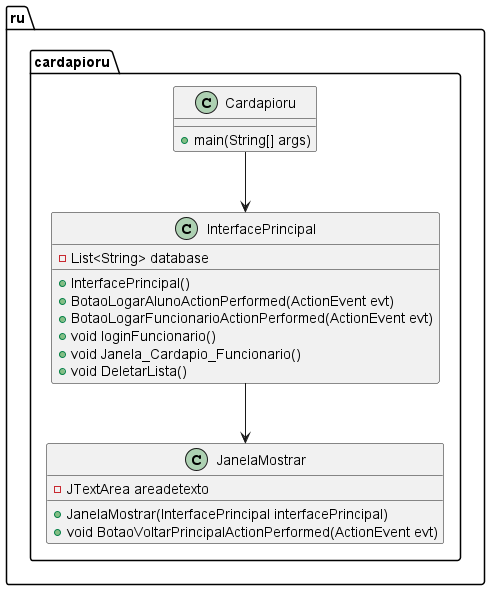

The diagram above was rendered by PlantUML. Its source (embedded in the PNG):
@startuml

package ru.cardapioru {
    class Cardapioru {
        + main(String[] args)
    }
    
    class InterfacePrincipal {
        - List<String> database
        + InterfacePrincipal()
        + BotaoLogarAlunoActionPerformed(ActionEvent evt)
        + BotaoLogarFuncionarioActionPerformed(ActionEvent evt)
        + void loginFuncionario()
        + void Janela_Cardapio_Funcionario()
        + void DeletarLista()
    }
    
    class JanelaMostrar {
        - JTextArea areadetexto
        + JanelaMostrar(InterfacePrincipal interfacePrincipal)
        + void BotaoVoltarPrincipalActionPerformed(ActionEvent evt)
    }
}

Cardapioru --> InterfacePrincipal
InterfacePrincipal --> JanelaMostrar

@enduml